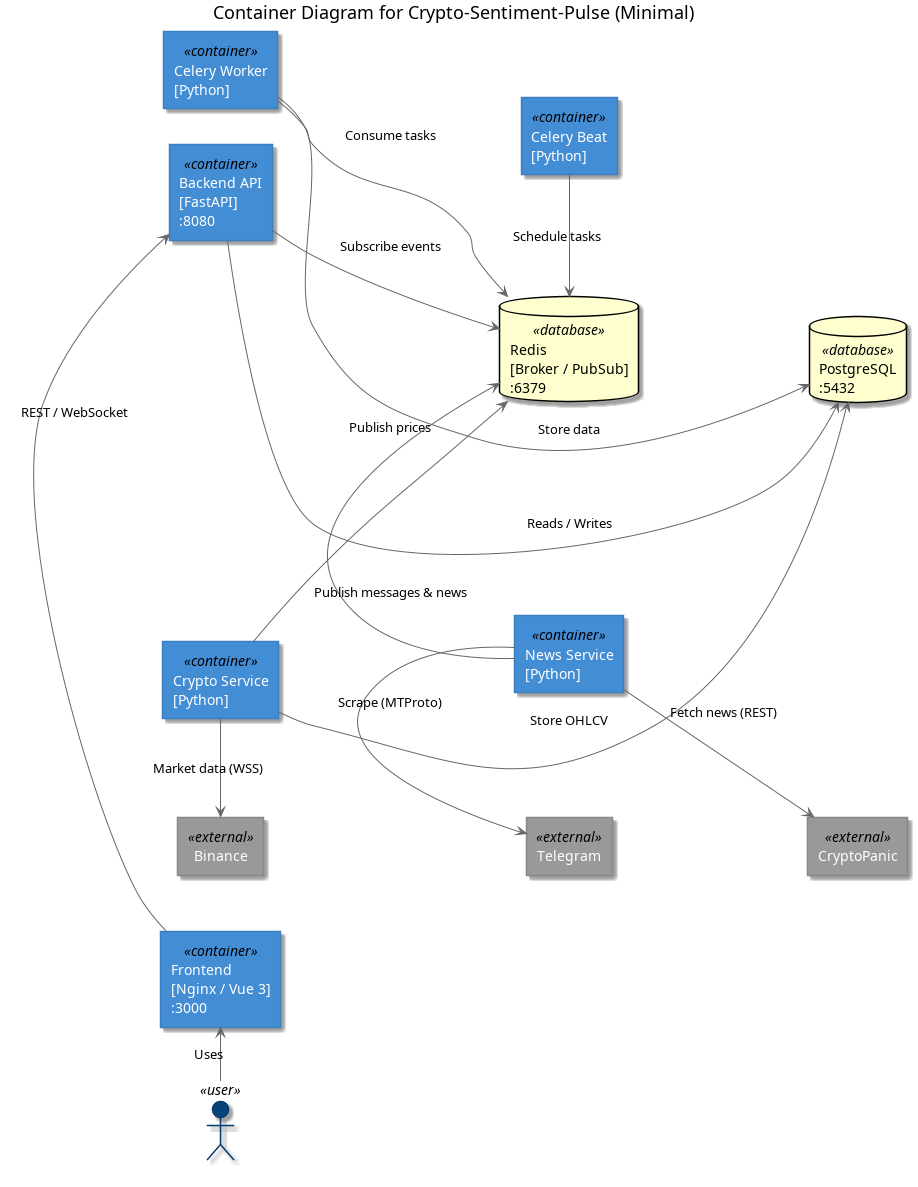

The diagram above was rendered by PlantUML. Its source (embedded in the PNG):
@startuml L2_container_v1
left to right direction

skinparam rectangle {
    BackgroundColor<<container>> #438dd5
    FontColor<<container>> #ffffff
    BorderColor<<container>> #3c7fc0
    BackgroundColor<<database>> #1168bd
    FontColor<<database>> #ffffff
    BorderColor<<database>> #0e4f96
    BackgroundColor<<external>> #999999
    FontColor<<external>> #ffffff
    BorderColor<<external>> #888888
}
skinparam actor {
    BackgroundColor<<user>> #08427b
    FontColor<<user>> #ffffff
    BorderColor<<user>> #073b6e
}
skinparam ArrowColor #666666
skinparam FontName SansSerif

title Container Diagram for Crypto-Sentiment-Pulse (Minimal)

together {
    actor "Crypto User" <<user>> as user
    rectangle "Frontend\n[Nginx / Vue 3]\n:3000" <<container>> as frontend
}

together {
    rectangle "Backend API\n[FastAPI]\n:8080" <<container>> as backend
    rectangle "Celery Worker\n[Python]" <<container>> as celery_worker
    rectangle "Celery Beat\n[Python]" <<container>> as celery_beat
}

together {
    rectangle "Crypto Service\n[Python]" <<container>> as crypto_service
    rectangle "News Service\n[Python]" <<container>> as news_service
}

together {
    database "Redis\n[Broker / PubSub]\n:6379" <<database>> as redis
    database "PostgreSQL\n:5432" <<database>> as db
}

together {
    rectangle "Binance" <<external>> as binance
    rectangle "Telegram" <<external>> as telegram
    rectangle "CryptoPanic" <<external>> as cryptopanic
}

celery_worker    -[hidden]down-> celery_beat
crypto_service   -[hidden]down-> news_service
binance          -[hidden]down-> telegram
telegram         -[hidden]down-> cryptopanic
redis            -[hidden]down-> db

user             ->  frontend        : "Uses"
frontend         ->  backend         : "REST / WebSocket"

backend          ->  redis           : "Subscribe events"
backend          ->  db              : "Reads / Writes"

celery_worker    ->  redis           : "Consume tasks"
celery_worker    ->  db              : "Store data"
celery_beat      ->  redis           : "Schedule tasks"

crypto_service   ->  redis           : "Publish prices"
crypto_service   ->  db              : "Store OHLCV"
crypto_service   ->  binance         : "Market data (WSS)"

news_service     ->  redis           : "Publish messages & news"
news_service     ->  telegram        : "Scrape (MTProto)"
news_service     ->  cryptopanic     : "Fetch news (REST)"

@enduml